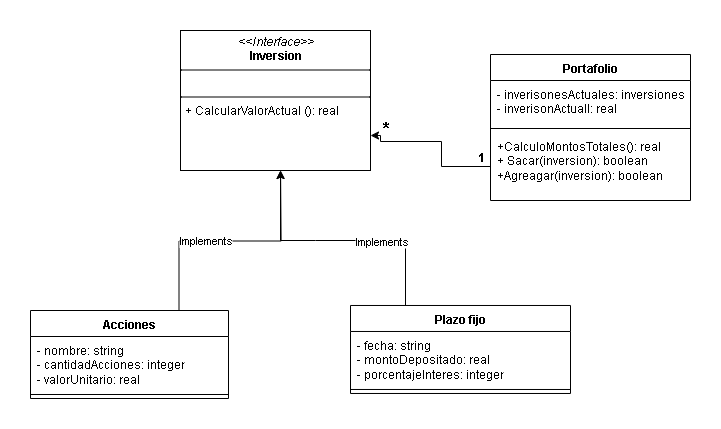

The diagram above was exported from draw.io. Its source (the exported page's mxGraphModel, read from the mxfile embedded in the PNG):
<mxGraphModel dx="1066" dy="843" grid="1" gridSize="10" guides="1" tooltips="1" connect="1" arrows="1" fold="1" page="1" pageScale="1" pageWidth="583" pageHeight="413" math="0" shadow="0">
  <root>
    <mxCell id="0" />
    <mxCell id="1" parent="0" />
    <mxCell id="YkLOfl-12i-RPFVC1met-7" value="Acciones" style="swimlane;fontStyle=1;align=center;verticalAlign=top;childLayout=stackLayout;horizontal=1;startSize=26;horizontalStack=0;resizeParent=1;resizeParentMax=0;resizeLast=0;collapsible=1;marginBottom=0;whiteSpace=wrap;html=1;" parent="1" vertex="1">
      <mxGeometry x="750" y="430" width="198" height="88" as="geometry" />
    </mxCell>
    <mxCell id="YkLOfl-12i-RPFVC1met-8" value="- nombre: string&lt;div&gt;- cantidadAcciones: integer&lt;/div&gt;&lt;div&gt;- valorUnitario: real&lt;/div&gt;" style="text;strokeColor=none;fillColor=none;align=left;verticalAlign=top;spacingLeft=4;spacingRight=4;overflow=hidden;rotatable=0;points=[[0,0.5],[1,0.5]];portConstraint=eastwest;whiteSpace=wrap;html=1;" parent="YkLOfl-12i-RPFVC1met-7" vertex="1">
      <mxGeometry y="26" width="198" height="54" as="geometry" />
    </mxCell>
    <mxCell id="YkLOfl-12i-RPFVC1met-9" value="" style="line;strokeWidth=1;fillColor=none;align=left;verticalAlign=middle;spacingTop=-1;spacingLeft=3;spacingRight=3;rotatable=0;labelPosition=right;points=[];portConstraint=eastwest;strokeColor=inherit;" parent="YkLOfl-12i-RPFVC1met-7" vertex="1">
      <mxGeometry y="80" width="198" height="8" as="geometry" />
    </mxCell>
    <mxCell id="YkLOfl-12i-RPFVC1met-11" value="Plazo fijo" style="swimlane;fontStyle=1;align=center;verticalAlign=top;childLayout=stackLayout;horizontal=1;startSize=26;horizontalStack=0;resizeParent=1;resizeParentMax=0;resizeLast=0;collapsible=1;marginBottom=0;whiteSpace=wrap;html=1;" parent="1" vertex="1">
      <mxGeometry x="1070" y="424.98" width="220" height="88" as="geometry" />
    </mxCell>
    <mxCell id="YkLOfl-12i-RPFVC1met-12" value="- fecha: string&lt;div&gt;- montoDepositado: real&lt;br&gt;- porcentajeInteres: integer&lt;/div&gt;" style="text;strokeColor=none;fillColor=none;align=left;verticalAlign=top;spacingLeft=4;spacingRight=4;overflow=hidden;rotatable=0;points=[[0,0.5],[1,0.5]];portConstraint=eastwest;whiteSpace=wrap;html=1;" parent="YkLOfl-12i-RPFVC1met-11" vertex="1">
      <mxGeometry y="26" width="220" height="54" as="geometry" />
    </mxCell>
    <mxCell id="YkLOfl-12i-RPFVC1met-13" value="" style="line;strokeWidth=1;fillColor=none;align=left;verticalAlign=middle;spacingTop=-1;spacingLeft=3;spacingRight=3;rotatable=0;labelPosition=right;points=[];portConstraint=eastwest;strokeColor=inherit;" parent="YkLOfl-12i-RPFVC1met-11" vertex="1">
      <mxGeometry y="80" width="220" height="8" as="geometry" />
    </mxCell>
    <mxCell id="YkLOfl-12i-RPFVC1met-15" value="Portafolio" style="swimlane;fontStyle=1;align=center;verticalAlign=top;childLayout=stackLayout;horizontal=1;startSize=26;horizontalStack=0;resizeParent=1;resizeParentMax=0;resizeLast=0;collapsible=1;marginBottom=0;whiteSpace=wrap;html=1;" parent="1" vertex="1">
      <mxGeometry x="1210" y="174" width="200" height="146" as="geometry" />
    </mxCell>
    <mxCell id="YkLOfl-12i-RPFVC1met-16" value="- inverisonesActuales: inversiones&lt;br&gt;- inverisonActuall: real" style="text;strokeColor=none;fillColor=none;align=left;verticalAlign=top;spacingLeft=4;spacingRight=4;overflow=hidden;rotatable=0;points=[[0,0.5],[1,0.5]];portConstraint=eastwest;whiteSpace=wrap;html=1;" parent="YkLOfl-12i-RPFVC1met-15" vertex="1">
      <mxGeometry y="26" width="200" height="44" as="geometry" />
    </mxCell>
    <mxCell id="YkLOfl-12i-RPFVC1met-17" value="" style="line;strokeWidth=1;fillColor=none;align=left;verticalAlign=middle;spacingTop=-1;spacingLeft=3;spacingRight=3;rotatable=0;labelPosition=right;points=[];portConstraint=eastwest;strokeColor=inherit;" parent="YkLOfl-12i-RPFVC1met-15" vertex="1">
      <mxGeometry y="70" width="200" height="8" as="geometry" />
    </mxCell>
    <mxCell id="YkLOfl-12i-RPFVC1met-18" value="+CalculoMontosTotales(): real&lt;div&gt;+ Sacar(inversion): boolean&lt;br&gt;+Agreagar(inversion): boolean&lt;/div&gt;" style="text;strokeColor=none;fillColor=none;align=left;verticalAlign=top;spacingLeft=4;spacingRight=4;overflow=hidden;rotatable=0;points=[[0,0.5],[1,0.5]];portConstraint=eastwest;whiteSpace=wrap;html=1;" parent="YkLOfl-12i-RPFVC1met-15" vertex="1">
      <mxGeometry y="78" width="200" height="68" as="geometry" />
    </mxCell>
    <mxCell id="YkLOfl-12i-RPFVC1met-45" style="edgeStyle=orthogonalEdgeStyle;rounded=0;orthogonalLoop=1;jettySize=auto;html=1;exitX=0.75;exitY=0;exitDx=0;exitDy=0;entryX=0.522;entryY=1;entryDx=0;entryDy=0;entryPerimeter=0;" parent="1" source="YkLOfl-12i-RPFVC1met-7" edge="1">
      <mxGeometry relative="1" as="geometry">
        <mxPoint x="1000.06" y="290" as="targetPoint" />
      </mxGeometry>
    </mxCell>
    <mxCell id="YkLOfl-12i-RPFVC1met-47" value="Implements" style="edgeLabel;html=1;align=center;verticalAlign=middle;resizable=0;points=[];" parent="YkLOfl-12i-RPFVC1met-45" vertex="1" connectable="0">
      <mxGeometry x="-0.2121" y="1" relative="1" as="geometry">
        <mxPoint as="offset" />
      </mxGeometry>
    </mxCell>
    <mxCell id="YkLOfl-12i-RPFVC1met-46" style="edgeStyle=orthogonalEdgeStyle;rounded=0;orthogonalLoop=1;jettySize=auto;html=1;exitX=0.25;exitY=0;exitDx=0;exitDy=0;" parent="1" source="YkLOfl-12i-RPFVC1met-11" edge="1">
      <mxGeometry relative="1" as="geometry">
        <mxPoint x="1000" y="290" as="targetPoint" />
        <Array as="points">
          <mxPoint x="1035" y="360" />
          <mxPoint x="970" y="360" />
        </Array>
      </mxGeometry>
    </mxCell>
    <mxCell id="YkLOfl-12i-RPFVC1met-48" value="Extends" style="edgeLabel;html=1;align=center;verticalAlign=middle;resizable=0;points=[];" parent="1" vertex="1" connectable="0">
      <mxGeometry x="1100" y="360" as="geometry" />
    </mxCell>
    <mxCell id="YkLOfl-12i-RPFVC1met-54" value="&lt;b&gt;&lt;font style=&quot;font-size: 18px;&quot;&gt;*&lt;/font&gt;&lt;/b&gt;" style="text;html=1;align=center;verticalAlign=middle;resizable=0;points=[];autosize=1;strokeColor=none;fillColor=none;" parent="1" vertex="1">
      <mxGeometry x="1090" y="227" width="30" height="40" as="geometry" />
    </mxCell>
    <mxCell id="UmgBftTaLm9KDHd707Hn-1" style="edgeStyle=orthogonalEdgeStyle;rounded=0;orthogonalLoop=1;jettySize=auto;html=1;exitX=0;exitY=0.5;exitDx=0;exitDy=0;entryX=1;entryY=0.75;entryDx=0;entryDy=0;" parent="1" source="YkLOfl-12i-RPFVC1met-18" target="4GvNhY35CsbJzZu4-dTr-1" edge="1">
      <mxGeometry relative="1" as="geometry">
        <mxPoint x="1110" y="259.97" as="targetPoint" />
        <Array as="points">
          <mxPoint x="1161" y="286" />
          <mxPoint x="1161" y="261" />
          <mxPoint x="1100" y="261" />
        </Array>
      </mxGeometry>
    </mxCell>
    <mxCell id="4GvNhY35CsbJzZu4-dTr-1" value="&lt;p style=&quot;margin:0px;margin-top:4px;text-align:center;&quot;&gt;&lt;i&gt;&amp;lt;&amp;lt;Interface&amp;gt;&amp;gt;&lt;/i&gt;&lt;br&gt;&lt;b&gt;Inversion&lt;/b&gt;&lt;/p&gt;&lt;hr size=&quot;1&quot; style=&quot;border-style:solid;&quot;&gt;&lt;p style=&quot;margin:0px;margin-left:4px;&quot;&gt;&lt;br&gt;&lt;/p&gt;&lt;hr size=&quot;1&quot; style=&quot;border-style:solid;&quot;&gt;&lt;p style=&quot;margin:0px;margin-left:4px;&quot;&gt;+ CalcularValorActual (): real&lt;/p&gt;" style="verticalAlign=top;align=left;overflow=fill;html=1;whiteSpace=wrap;" vertex="1" parent="1">
      <mxGeometry x="900" y="150" width="190" height="140" as="geometry" />
    </mxCell>
    <mxCell id="4GvNhY35CsbJzZu4-dTr-2" value="1" style="text;align=center;fontStyle=1;verticalAlign=middle;spacingLeft=3;spacingRight=3;strokeColor=none;rotatable=0;points=[[0,0.5],[1,0.5]];portConstraint=eastwest;html=1;" vertex="1" parent="1">
      <mxGeometry x="1160" y="264" width="80" height="26" as="geometry" />
    </mxCell>
    <mxCell id="4GvNhY35CsbJzZu4-dTr-3" value="Implements" style="edgeLabel;html=1;align=center;verticalAlign=middle;resizable=0;points=[];" vertex="1" connectable="0" parent="1">
      <mxGeometry x="1100" y="360" as="geometry" />
    </mxCell>
  </root>
</mxGraphModel>